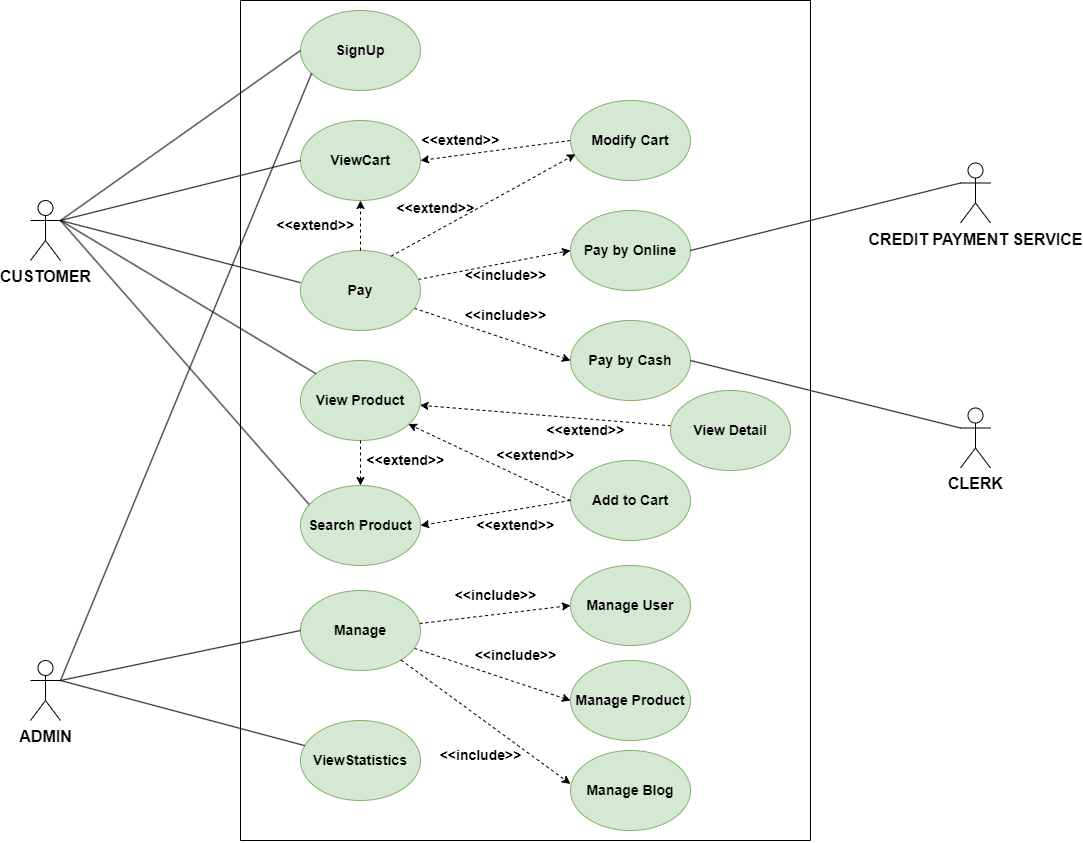

The diagram above was exported from draw.io. Its source (the exported page's mxGraphModel, read from the mxfile embedded in the PNG):
<mxGraphModel dx="1594" dy="932" grid="0" gridSize="10" guides="1" tooltips="1" connect="1" arrows="1" fold="1" page="0" pageScale="1" pageWidth="850" pageHeight="1100" math="0" shadow="0">
  <root>
    <mxCell id="0" />
    <mxCell id="1" parent="0" />
    <mxCell id="9s0E6FZkOul_s8X1uWGS-3" value="" style="endArrow=none;html=1;rounded=0;fontStyle=1;fontSize=14;" parent="1" edge="1">
      <mxGeometry width="50" height="50" relative="1" as="geometry">
        <mxPoint x="270" y="1080" as="sourcePoint" />
        <mxPoint x="270" y="240" as="targetPoint" />
      </mxGeometry>
    </mxCell>
    <mxCell id="9s0E6FZkOul_s8X1uWGS-9" value="SignUp" style="ellipse;whiteSpace=wrap;html=1;fontStyle=1;fillColor=#d5e8d4;strokeColor=#82b366;fontSize=14;" parent="1" vertex="1">
      <mxGeometry x="330" y="250" width="120" height="80" as="geometry" />
    </mxCell>
    <mxCell id="9s0E6FZkOul_s8X1uWGS-48" style="rounded=0;orthogonalLoop=1;jettySize=auto;html=1;entryX=1;entryY=0.5;entryDx=0;entryDy=0;dashed=1;exitX=0;exitY=0.5;exitDx=0;exitDy=0;fontStyle=1;fontSize=14;" parent="1" source="9s0E6FZkOul_s8X1uWGS-47" target="9s0E6FZkOul_s8X1uWGS-10" edge="1">
      <mxGeometry relative="1" as="geometry" />
    </mxCell>
    <mxCell id="9s0E6FZkOul_s8X1uWGS-10" value="ViewCart" style="ellipse;whiteSpace=wrap;html=1;fontStyle=1;fillColor=#d5e8d4;strokeColor=#82b366;fontSize=14;" parent="1" vertex="1">
      <mxGeometry x="330" y="360" width="120" height="80" as="geometry" />
    </mxCell>
    <mxCell id="9s0E6FZkOul_s8X1uWGS-52" style="rounded=0;orthogonalLoop=1;jettySize=auto;html=1;entryX=0;entryY=0.5;entryDx=0;entryDy=0;dashed=1;fontStyle=1;fontSize=14;" parent="1" source="9s0E6FZkOul_s8X1uWGS-11" target="9s0E6FZkOul_s8X1uWGS-50" edge="1">
      <mxGeometry relative="1" as="geometry" />
    </mxCell>
    <mxCell id="9s0E6FZkOul_s8X1uWGS-53" style="rounded=0;orthogonalLoop=1;jettySize=auto;html=1;entryX=0;entryY=0.5;entryDx=0;entryDy=0;dashed=1;fontStyle=1;fontSize=14;" parent="1" source="9s0E6FZkOul_s8X1uWGS-11" target="9s0E6FZkOul_s8X1uWGS-51" edge="1">
      <mxGeometry relative="1" as="geometry" />
    </mxCell>
    <mxCell id="9s0E6FZkOul_s8X1uWGS-11" value="Pay" style="ellipse;whiteSpace=wrap;html=1;fontStyle=1;fillColor=#d5e8d4;strokeColor=#82b366;fontSize=14;" parent="1" vertex="1">
      <mxGeometry x="330" y="490" width="120" height="80" as="geometry" />
    </mxCell>
    <mxCell id="9s0E6FZkOul_s8X1uWGS-13" value="&lt;font style=&quot;font-size: 16px;&quot;&gt;CUSTOMER&lt;/font&gt;" style="shape=umlActor;verticalLabelPosition=bottom;verticalAlign=top;html=1;outlineConnect=0;fontStyle=1;fontSize=16;" parent="1" vertex="1">
      <mxGeometry x="60" y="440" width="30" height="60" as="geometry" />
    </mxCell>
    <mxCell id="9s0E6FZkOul_s8X1uWGS-16" value="ADMIN" style="shape=umlActor;verticalLabelPosition=bottom;verticalAlign=top;html=1;outlineConnect=0;fontStyle=1;fontSize=16;" parent="1" vertex="1">
      <mxGeometry x="60" y="900" width="30" height="60" as="geometry" />
    </mxCell>
    <mxCell id="9s0E6FZkOul_s8X1uWGS-73" style="rounded=0;orthogonalLoop=1;jettySize=auto;html=1;entryX=0;entryY=0.5;entryDx=0;entryDy=0;dashed=1;fontStyle=1;fontSize=14;" parent="1" source="9s0E6FZkOul_s8X1uWGS-21" target="9s0E6FZkOul_s8X1uWGS-70" edge="1">
      <mxGeometry relative="1" as="geometry" />
    </mxCell>
    <mxCell id="9s0E6FZkOul_s8X1uWGS-74" style="rounded=0;orthogonalLoop=1;jettySize=auto;html=1;entryX=0;entryY=0.5;entryDx=0;entryDy=0;dashed=1;fontStyle=1;fontSize=14;" parent="1" source="9s0E6FZkOul_s8X1uWGS-21" target="9s0E6FZkOul_s8X1uWGS-71" edge="1">
      <mxGeometry relative="1" as="geometry" />
    </mxCell>
    <mxCell id="9s0E6FZkOul_s8X1uWGS-21" value="Manage" style="ellipse;whiteSpace=wrap;html=1;fontStyle=1;fillColor=#d5e8d4;strokeColor=#82b366;fontSize=14;" parent="1" vertex="1">
      <mxGeometry x="330" y="830" width="120" height="80" as="geometry" />
    </mxCell>
    <mxCell id="9s0E6FZkOul_s8X1uWGS-22" value="ViewStatistics" style="ellipse;whiteSpace=wrap;html=1;rotation=0;fontStyle=1;fillColor=#d5e8d4;strokeColor=#82b366;fontSize=14;" parent="1" vertex="1">
      <mxGeometry x="330" y="960" width="120" height="80" as="geometry" />
    </mxCell>
    <mxCell id="9s0E6FZkOul_s8X1uWGS-24" value="" style="endArrow=none;html=1;rounded=0;entryX=0;entryY=0.5;entryDx=0;entryDy=0;fontStyle=1;fontSize=14;" parent="1" target="9s0E6FZkOul_s8X1uWGS-9" edge="1">
      <mxGeometry width="50" height="50" relative="1" as="geometry">
        <mxPoint x="90" y="460" as="sourcePoint" />
        <mxPoint x="345" y="126" as="targetPoint" />
      </mxGeometry>
    </mxCell>
    <mxCell id="9s0E6FZkOul_s8X1uWGS-47" value="Modify Cart" style="ellipse;whiteSpace=wrap;html=1;fontStyle=1;fillColor=#d5e8d4;strokeColor=#82b366;fontSize=14;" parent="1" vertex="1">
      <mxGeometry x="600" y="340" width="120" height="80" as="geometry" />
    </mxCell>
    <mxCell id="9s0E6FZkOul_s8X1uWGS-49" value="&amp;lt;&amp;lt;extend&amp;gt;&amp;gt;" style="text;html=1;align=center;verticalAlign=middle;resizable=0;points=[];autosize=1;strokeColor=none;fillColor=none;fontStyle=1;fontSize=14;" parent="1" vertex="1">
      <mxGeometry x="440" y="365" width="100" height="30" as="geometry" />
    </mxCell>
    <mxCell id="9s0E6FZkOul_s8X1uWGS-50" value="Pay by Online" style="ellipse;whiteSpace=wrap;html=1;fontStyle=1;fillColor=#d5e8d4;strokeColor=#82b366;fontSize=14;" parent="1" vertex="1">
      <mxGeometry x="600" y="450" width="120" height="80" as="geometry" />
    </mxCell>
    <mxCell id="9s0E6FZkOul_s8X1uWGS-51" value="Pay by Cash" style="ellipse;whiteSpace=wrap;html=1;fontStyle=1;fillColor=#d5e8d4;strokeColor=#82b366;fontSize=14;" parent="1" vertex="1">
      <mxGeometry x="600" y="560" width="120" height="80" as="geometry" />
    </mxCell>
    <mxCell id="9s0E6FZkOul_s8X1uWGS-54" value="&amp;lt;&amp;lt;include&amp;gt;&amp;gt;" style="text;html=1;align=center;verticalAlign=middle;resizable=0;points=[];autosize=1;strokeColor=none;fillColor=none;fontStyle=1;fontSize=14;" parent="1" vertex="1">
      <mxGeometry x="480" y="500" width="110" height="30" as="geometry" />
    </mxCell>
    <mxCell id="9s0E6FZkOul_s8X1uWGS-55" value="&amp;lt;&amp;lt;include&amp;gt;&amp;gt;" style="text;html=1;align=center;verticalAlign=middle;resizable=0;points=[];autosize=1;strokeColor=none;fillColor=none;fontStyle=1;fontSize=14;" parent="1" vertex="1">
      <mxGeometry x="480" y="540" width="110" height="30" as="geometry" />
    </mxCell>
    <mxCell id="9s0E6FZkOul_s8X1uWGS-56" value="View Product" style="ellipse;whiteSpace=wrap;html=1;fontStyle=1;fillColor=#d5e8d4;strokeColor=#82b366;fontSize=14;" parent="1" vertex="1">
      <mxGeometry x="330" y="600" width="120" height="80" as="geometry" />
    </mxCell>
    <mxCell id="9s0E6FZkOul_s8X1uWGS-57" value="Search Product" style="ellipse;whiteSpace=wrap;html=1;fontStyle=1;fillColor=#d5e8d4;strokeColor=#82b366;fontSize=14;" parent="1" vertex="1">
      <mxGeometry x="330" y="725" width="120" height="80" as="geometry" />
    </mxCell>
    <mxCell id="9s0E6FZkOul_s8X1uWGS-63" style="rounded=0;orthogonalLoop=1;jettySize=auto;html=1;dashed=1;fontStyle=1;fontSize=14;" parent="1" source="9s0E6FZkOul_s8X1uWGS-62" target="9s0E6FZkOul_s8X1uWGS-56" edge="1">
      <mxGeometry relative="1" as="geometry" />
    </mxCell>
    <mxCell id="9s0E6FZkOul_s8X1uWGS-62" value="View Detail" style="ellipse;whiteSpace=wrap;html=1;fontStyle=1;fillColor=#d5e8d4;strokeColor=#82b366;fontSize=14;" parent="1" vertex="1">
      <mxGeometry x="700" y="630" width="120" height="80" as="geometry" />
    </mxCell>
    <mxCell id="9s0E6FZkOul_s8X1uWGS-64" value="&amp;lt;&amp;lt;extend&amp;gt;&amp;gt;" style="text;html=1;align=center;verticalAlign=middle;resizable=0;points=[];autosize=1;strokeColor=none;fillColor=none;fontStyle=1;fontSize=14;" parent="1" vertex="1">
      <mxGeometry x="565" y="655" width="100" height="30" as="geometry" />
    </mxCell>
    <mxCell id="9s0E6FZkOul_s8X1uWGS-65" value="Add to Cart" style="ellipse;whiteSpace=wrap;html=1;fontStyle=1;fillColor=#d5e8d4;strokeColor=#82b366;fontSize=14;" parent="1" vertex="1">
      <mxGeometry x="600" y="700" width="120" height="80" as="geometry" />
    </mxCell>
    <mxCell id="9s0E6FZkOul_s8X1uWGS-68" value="&amp;lt;&amp;lt;extend&amp;gt;&amp;gt;" style="text;html=1;align=center;verticalAlign=middle;resizable=0;points=[];autosize=1;strokeColor=none;fillColor=none;fontStyle=1;fontSize=14;" parent="1" vertex="1">
      <mxGeometry x="515" y="680" width="100" height="30" as="geometry" />
    </mxCell>
    <mxCell id="9s0E6FZkOul_s8X1uWGS-70" value="Manage User" style="ellipse;whiteSpace=wrap;html=1;fontStyle=1;fillColor=#d5e8d4;strokeColor=#82b366;fontSize=14;" parent="1" vertex="1">
      <mxGeometry x="600" y="805" width="120" height="80" as="geometry" />
    </mxCell>
    <mxCell id="9s0E6FZkOul_s8X1uWGS-71" value="Manage Product" style="ellipse;whiteSpace=wrap;html=1;fontStyle=1;fillColor=#d5e8d4;strokeColor=#82b366;fontSize=14;" parent="1" vertex="1">
      <mxGeometry x="600" y="900" width="120" height="80" as="geometry" />
    </mxCell>
    <mxCell id="9s0E6FZkOul_s8X1uWGS-75" value="&amp;lt;&amp;lt;include&amp;gt;&amp;gt;" style="text;html=1;align=center;verticalAlign=middle;resizable=0;points=[];autosize=1;strokeColor=none;fillColor=none;fontStyle=1;fontSize=14;" parent="1" vertex="1">
      <mxGeometry x="470" y="820" width="110" height="30" as="geometry" />
    </mxCell>
    <mxCell id="9s0E6FZkOul_s8X1uWGS-76" value="&amp;lt;&amp;lt;include&amp;gt;&amp;gt;" style="text;html=1;align=center;verticalAlign=middle;resizable=0;points=[];autosize=1;strokeColor=none;fillColor=none;fontStyle=1;fontSize=14;" parent="1" vertex="1">
      <mxGeometry x="490" y="880" width="110" height="30" as="geometry" />
    </mxCell>
    <mxCell id="9s0E6FZkOul_s8X1uWGS-85" value="" style="endArrow=none;html=1;rounded=0;fontStyle=1;fontSize=14;" parent="1" edge="1">
      <mxGeometry width="50" height="50" relative="1" as="geometry">
        <mxPoint x="840" y="1080" as="sourcePoint" />
        <mxPoint x="840" y="240" as="targetPoint" />
      </mxGeometry>
    </mxCell>
    <mxCell id="9s0E6FZkOul_s8X1uWGS-86" value="" style="endArrow=none;html=1;rounded=0;entryX=0;entryY=0.5;entryDx=0;entryDy=0;exitX=1;exitY=0.3333333333333333;exitDx=0;exitDy=0;exitPerimeter=0;fontStyle=1;fontSize=14;" parent="1" source="9s0E6FZkOul_s8X1uWGS-13" target="9s0E6FZkOul_s8X1uWGS-10" edge="1">
      <mxGeometry width="50" height="50" relative="1" as="geometry">
        <mxPoint x="120" y="381" as="sourcePoint" />
        <mxPoint x="340" y="255" as="targetPoint" />
      </mxGeometry>
    </mxCell>
    <mxCell id="9s0E6FZkOul_s8X1uWGS-87" value="" style="endArrow=none;html=1;rounded=0;entryX=0;entryY=0.402;entryDx=0;entryDy=0;entryPerimeter=0;exitX=1;exitY=0.3333333333333333;exitDx=0;exitDy=0;exitPerimeter=0;fontStyle=1;fontSize=14;" parent="1" source="9s0E6FZkOul_s8X1uWGS-13" target="9s0E6FZkOul_s8X1uWGS-11" edge="1">
      <mxGeometry width="50" height="50" relative="1" as="geometry">
        <mxPoint x="130" y="391" as="sourcePoint" />
        <mxPoint x="350" y="265" as="targetPoint" />
      </mxGeometry>
    </mxCell>
    <mxCell id="9s0E6FZkOul_s8X1uWGS-88" value="" style="endArrow=none;html=1;rounded=0;fontStyle=1;fontSize=14;" parent="1" target="9s0E6FZkOul_s8X1uWGS-56" edge="1">
      <mxGeometry width="50" height="50" relative="1" as="geometry">
        <mxPoint x="90" y="460" as="sourcePoint" />
        <mxPoint x="344.68000000000006" y="668.1599999999999" as="targetPoint" />
      </mxGeometry>
    </mxCell>
    <mxCell id="9s0E6FZkOul_s8X1uWGS-90" value="" style="endArrow=none;html=1;rounded=0;entryX=0;entryY=0.5;entryDx=0;entryDy=0;exitX=1;exitY=0.3333333333333333;exitDx=0;exitDy=0;exitPerimeter=0;fontStyle=1;fontSize=14;" parent="1" source="9s0E6FZkOul_s8X1uWGS-16" target="9s0E6FZkOul_s8X1uWGS-21" edge="1">
      <mxGeometry width="50" height="50" relative="1" as="geometry">
        <mxPoint x="160" y="421" as="sourcePoint" />
        <mxPoint x="380" y="295" as="targetPoint" />
      </mxGeometry>
    </mxCell>
    <mxCell id="9s0E6FZkOul_s8X1uWGS-91" value="" style="endArrow=none;html=1;rounded=0;exitX=1;exitY=0.3333333333333333;exitDx=0;exitDy=0;exitPerimeter=0;fontStyle=1;fontSize=14;" parent="1" source="9s0E6FZkOul_s8X1uWGS-16" target="9s0E6FZkOul_s8X1uWGS-22" edge="1">
      <mxGeometry width="50" height="50" relative="1" as="geometry">
        <mxPoint x="170" y="431" as="sourcePoint" />
        <mxPoint x="390" y="305" as="targetPoint" />
      </mxGeometry>
    </mxCell>
    <mxCell id="9s0E6FZkOul_s8X1uWGS-94" value="CREDIT PAYMENT SERVICE" style="shape=umlActor;verticalLabelPosition=bottom;verticalAlign=top;html=1;outlineConnect=0;fontStyle=1;fontSize=16;" parent="1" vertex="1">
      <mxGeometry x="990" y="402.5" width="30" height="60" as="geometry" />
    </mxCell>
    <mxCell id="9s0E6FZkOul_s8X1uWGS-97" value="" style="endArrow=none;html=1;rounded=0;entryX=0;entryY=0.3333333333333333;entryDx=0;entryDy=0;entryPerimeter=0;exitX=1;exitY=0.5;exitDx=0;exitDy=0;fontStyle=1;fontSize=14;" parent="1" source="9s0E6FZkOul_s8X1uWGS-50" target="9s0E6FZkOul_s8X1uWGS-94" edge="1">
      <mxGeometry width="50" height="50" relative="1" as="geometry">
        <mxPoint x="120" y="380" as="sourcePoint" />
        <mxPoint x="340" y="532" as="targetPoint" />
      </mxGeometry>
    </mxCell>
    <mxCell id="9s0E6FZkOul_s8X1uWGS-100" value="CLERK" style="shape=umlActor;verticalLabelPosition=bottom;verticalAlign=top;html=1;outlineConnect=0;fontStyle=1;fontSize=16;" parent="1" vertex="1">
      <mxGeometry x="990" y="647.5" width="30" height="60" as="geometry" />
    </mxCell>
    <mxCell id="9s0E6FZkOul_s8X1uWGS-101" value="" style="endArrow=none;html=1;rounded=0;entryX=0;entryY=0.3333333333333333;entryDx=0;entryDy=0;entryPerimeter=0;exitX=1;exitY=0.5;exitDx=0;exitDy=0;fontStyle=1;fontSize=14;" parent="1" source="9s0E6FZkOul_s8X1uWGS-51" target="9s0E6FZkOul_s8X1uWGS-100" edge="1">
      <mxGeometry width="50" height="50" relative="1" as="geometry">
        <mxPoint x="670" y="500" as="sourcePoint" />
        <mxPoint x="1040" y="420" as="targetPoint" />
      </mxGeometry>
    </mxCell>
    <mxCell id="9s0E6FZkOul_s8X1uWGS-107" value="" style="endArrow=none;html=1;rounded=0;fontStyle=1;fontSize=14;" parent="1" edge="1">
      <mxGeometry width="50" height="50" relative="1" as="geometry">
        <mxPoint x="270" y="1080" as="sourcePoint" />
        <mxPoint x="840" y="1080" as="targetPoint" />
      </mxGeometry>
    </mxCell>
    <mxCell id="9s0E6FZkOul_s8X1uWGS-108" value="" style="endArrow=none;html=1;rounded=0;fontStyle=1;fontSize=14;" parent="1" edge="1">
      <mxGeometry width="50" height="50" relative="1" as="geometry">
        <mxPoint x="270" y="240" as="sourcePoint" />
        <mxPoint x="840" y="240" as="targetPoint" />
      </mxGeometry>
    </mxCell>
    <mxCell id="I9NZPpLFTNSdIynAlnCy-3" value="" style="endArrow=none;html=1;rounded=0;entryX=0.071;entryY=0.236;entryDx=0;entryDy=0;entryPerimeter=0;exitX=1;exitY=0.3333333333333333;exitDx=0;exitDy=0;exitPerimeter=0;fontStyle=1;fontSize=14;" edge="1" parent="1" source="9s0E6FZkOul_s8X1uWGS-13" target="9s0E6FZkOul_s8X1uWGS-57">
      <mxGeometry width="50" height="50" relative="1" as="geometry">
        <mxPoint x="120" y="380" as="sourcePoint" />
        <mxPoint x="360" y="750" as="targetPoint" />
      </mxGeometry>
    </mxCell>
    <mxCell id="I9NZPpLFTNSdIynAlnCy-4" style="rounded=0;orthogonalLoop=1;jettySize=auto;html=1;dashed=1;entryX=0.899;entryY=0.794;entryDx=0;entryDy=0;entryPerimeter=0;exitX=0;exitY=0.5;exitDx=0;exitDy=0;fontStyle=1;fontSize=14;" edge="1" parent="1" source="9s0E6FZkOul_s8X1uWGS-65" target="9s0E6FZkOul_s8X1uWGS-56">
      <mxGeometry relative="1" as="geometry">
        <mxPoint x="600" y="760" as="sourcePoint" />
        <mxPoint x="450" y="690" as="targetPoint" />
      </mxGeometry>
    </mxCell>
    <mxCell id="I9NZPpLFTNSdIynAlnCy-7" value="Manage Blog" style="ellipse;whiteSpace=wrap;html=1;fontStyle=1;fillColor=#d5e8d4;strokeColor=#82b366;fontSize=14;" vertex="1" parent="1">
      <mxGeometry x="600" y="990" width="120" height="80" as="geometry" />
    </mxCell>
    <mxCell id="I9NZPpLFTNSdIynAlnCy-8" style="rounded=0;orthogonalLoop=1;jettySize=auto;html=1;entryX=0;entryY=0.418;entryDx=0;entryDy=0;dashed=1;entryPerimeter=0;fontStyle=1;fontSize=14;" edge="1" parent="1" source="9s0E6FZkOul_s8X1uWGS-21" target="I9NZPpLFTNSdIynAlnCy-7">
      <mxGeometry relative="1" as="geometry">
        <mxPoint x="461" y="891" as="sourcePoint" />
        <mxPoint x="610" y="950" as="targetPoint" />
      </mxGeometry>
    </mxCell>
    <mxCell id="I9NZPpLFTNSdIynAlnCy-9" value="&amp;lt;&amp;lt;include&amp;gt;&amp;gt;" style="text;html=1;align=center;verticalAlign=middle;resizable=0;points=[];autosize=1;strokeColor=none;fillColor=none;fontStyle=1;fontSize=14;" vertex="1" parent="1">
      <mxGeometry x="455" y="980" width="110" height="30" as="geometry" />
    </mxCell>
    <mxCell id="I9NZPpLFTNSdIynAlnCy-10" style="rounded=0;orthogonalLoop=1;jettySize=auto;html=1;dashed=1;exitX=0.5;exitY=1;exitDx=0;exitDy=0;entryX=0.5;entryY=0;entryDx=0;entryDy=0;fontStyle=1;fontSize=14;" edge="1" parent="1" source="9s0E6FZkOul_s8X1uWGS-56" target="9s0E6FZkOul_s8X1uWGS-57">
      <mxGeometry relative="1" as="geometry">
        <mxPoint x="612" y="751" as="sourcePoint" />
        <mxPoint x="468" y="674" as="targetPoint" />
      </mxGeometry>
    </mxCell>
    <mxCell id="I9NZPpLFTNSdIynAlnCy-12" value="&amp;lt;&amp;lt;extend&amp;gt;&amp;gt;" style="text;html=1;align=center;verticalAlign=middle;resizable=0;points=[];autosize=1;strokeColor=none;fillColor=none;fontStyle=1;fontSize=14;" vertex="1" parent="1">
      <mxGeometry x="385" y="685" width="100" height="30" as="geometry" />
    </mxCell>
    <mxCell id="I9NZPpLFTNSdIynAlnCy-13" style="rounded=0;orthogonalLoop=1;jettySize=auto;html=1;dashed=1;exitX=0;exitY=0.5;exitDx=0;exitDy=0;entryX=1;entryY=0.5;entryDx=0;entryDy=0;fontStyle=1;fontSize=14;" edge="1" parent="1" source="9s0E6FZkOul_s8X1uWGS-65" target="9s0E6FZkOul_s8X1uWGS-57">
      <mxGeometry relative="1" as="geometry">
        <mxPoint x="612" y="751" as="sourcePoint" />
        <mxPoint x="468" y="674" as="targetPoint" />
      </mxGeometry>
    </mxCell>
    <mxCell id="I9NZPpLFTNSdIynAlnCy-14" value="&amp;lt;&amp;lt;extend&amp;gt;&amp;gt;" style="text;html=1;align=center;verticalAlign=middle;resizable=0;points=[];autosize=1;strokeColor=none;fillColor=none;fontStyle=1;fontSize=14;" vertex="1" parent="1">
      <mxGeometry x="495" y="750" width="100" height="30" as="geometry" />
    </mxCell>
    <mxCell id="I9NZPpLFTNSdIynAlnCy-17" value="" style="endArrow=none;html=1;rounded=0;entryX=0.093;entryY=0.784;entryDx=0;entryDy=0;entryPerimeter=0;fontStyle=1;fontSize=14;" edge="1" parent="1" target="9s0E6FZkOul_s8X1uWGS-9">
      <mxGeometry width="50" height="50" relative="1" as="geometry">
        <mxPoint x="90" y="920" as="sourcePoint" />
        <mxPoint x="360" y="870" as="targetPoint" />
      </mxGeometry>
    </mxCell>
    <mxCell id="I9NZPpLFTNSdIynAlnCy-19" style="rounded=0;orthogonalLoop=1;jettySize=auto;html=1;entryX=0.5;entryY=1;entryDx=0;entryDy=0;dashed=1;exitX=0.5;exitY=0;exitDx=0;exitDy=0;fontStyle=1;fontSize=14;" edge="1" parent="1" source="9s0E6FZkOul_s8X1uWGS-11" target="9s0E6FZkOul_s8X1uWGS-10">
      <mxGeometry relative="1" as="geometry">
        <mxPoint x="550" y="410" as="sourcePoint" />
        <mxPoint x="460" y="410" as="targetPoint" />
      </mxGeometry>
    </mxCell>
    <mxCell id="I9NZPpLFTNSdIynAlnCy-20" value="&amp;lt;&amp;lt;extend&amp;gt;&amp;gt;" style="text;html=1;align=center;verticalAlign=middle;resizable=0;points=[];autosize=1;strokeColor=none;fillColor=none;fontStyle=1;fontSize=14;" vertex="1" parent="1">
      <mxGeometry x="295" y="450" width="100" height="30" as="geometry" />
    </mxCell>
    <mxCell id="I9NZPpLFTNSdIynAlnCy-21" style="rounded=0;orthogonalLoop=1;jettySize=auto;html=1;entryX=0.042;entryY=0.672;entryDx=0;entryDy=0;dashed=1;exitX=0.755;exitY=0.071;exitDx=0;exitDy=0;exitPerimeter=0;entryPerimeter=0;fontStyle=1;fontSize=14;" edge="1" parent="1" source="9s0E6FZkOul_s8X1uWGS-11" target="9s0E6FZkOul_s8X1uWGS-47">
      <mxGeometry relative="1" as="geometry">
        <mxPoint x="550" y="410" as="sourcePoint" />
        <mxPoint x="460" y="410" as="targetPoint" />
      </mxGeometry>
    </mxCell>
    <mxCell id="I9NZPpLFTNSdIynAlnCy-22" value="&amp;lt;&amp;lt;extend&amp;gt;&amp;gt;" style="text;html=1;align=center;verticalAlign=middle;resizable=0;points=[];autosize=1;strokeColor=none;fillColor=none;fontStyle=1;fontSize=14;" vertex="1" parent="1">
      <mxGeometry x="415" y="432.5" width="100" height="30" as="geometry" />
    </mxCell>
  </root>
</mxGraphModel>